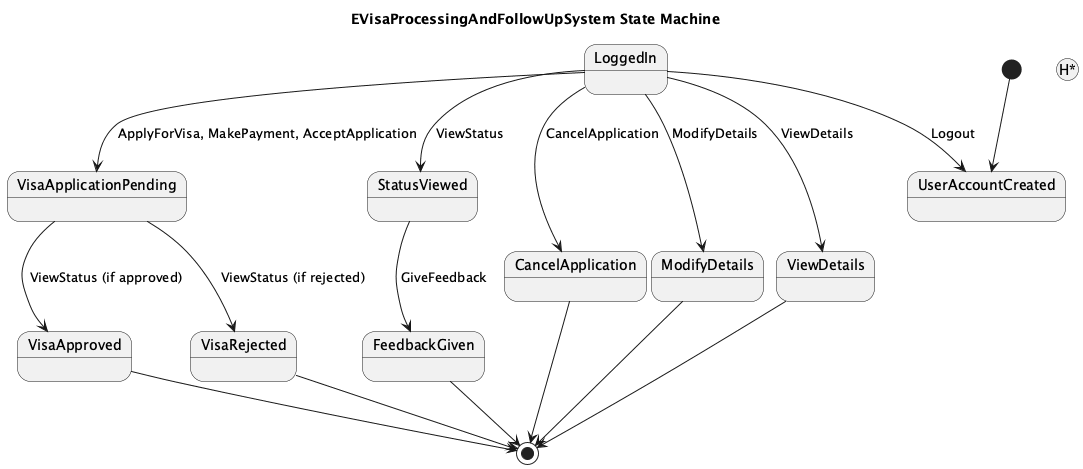

The diagram above was rendered by PlantUML. Its source (embedded in the PNG):
@startuml
title EVisaProcessingAndFollowUpSystem State Machine
[*] --> UserAccountCreated

state UserAccountCreated
state LoggedIn
state VisaApplicationPending
state VisaApproved
state VisaRejected
state StatusViewed
state FeedbackGiven

LoggedIn --> VisaApplicationPending : ApplyForVisa, MakePayment, AcceptApplication
VisaApplicationPending --> VisaApproved : ViewStatus (if approved)
VisaApplicationPending --> VisaRejected : ViewStatus (if rejected)
LoggedIn --> StatusViewed : ViewStatus
StatusViewed --> FeedbackGiven : GiveFeedback
LoggedIn --> CancelApplication : CancelApplication
LoggedIn --> ModifyDetails : ModifyDetails
LoggedIn --> ViewDetails : ViewDetails
LoggedIn --> UserAccountCreated : Logout

state H <<history*>>

VisaApproved --> [*]
VisaRejected --> [*]
FeedbackGiven --> [*]
CancelApplication --> [*]
ModifyDetails --> [*]
ViewDetails --> [*]

@enduml